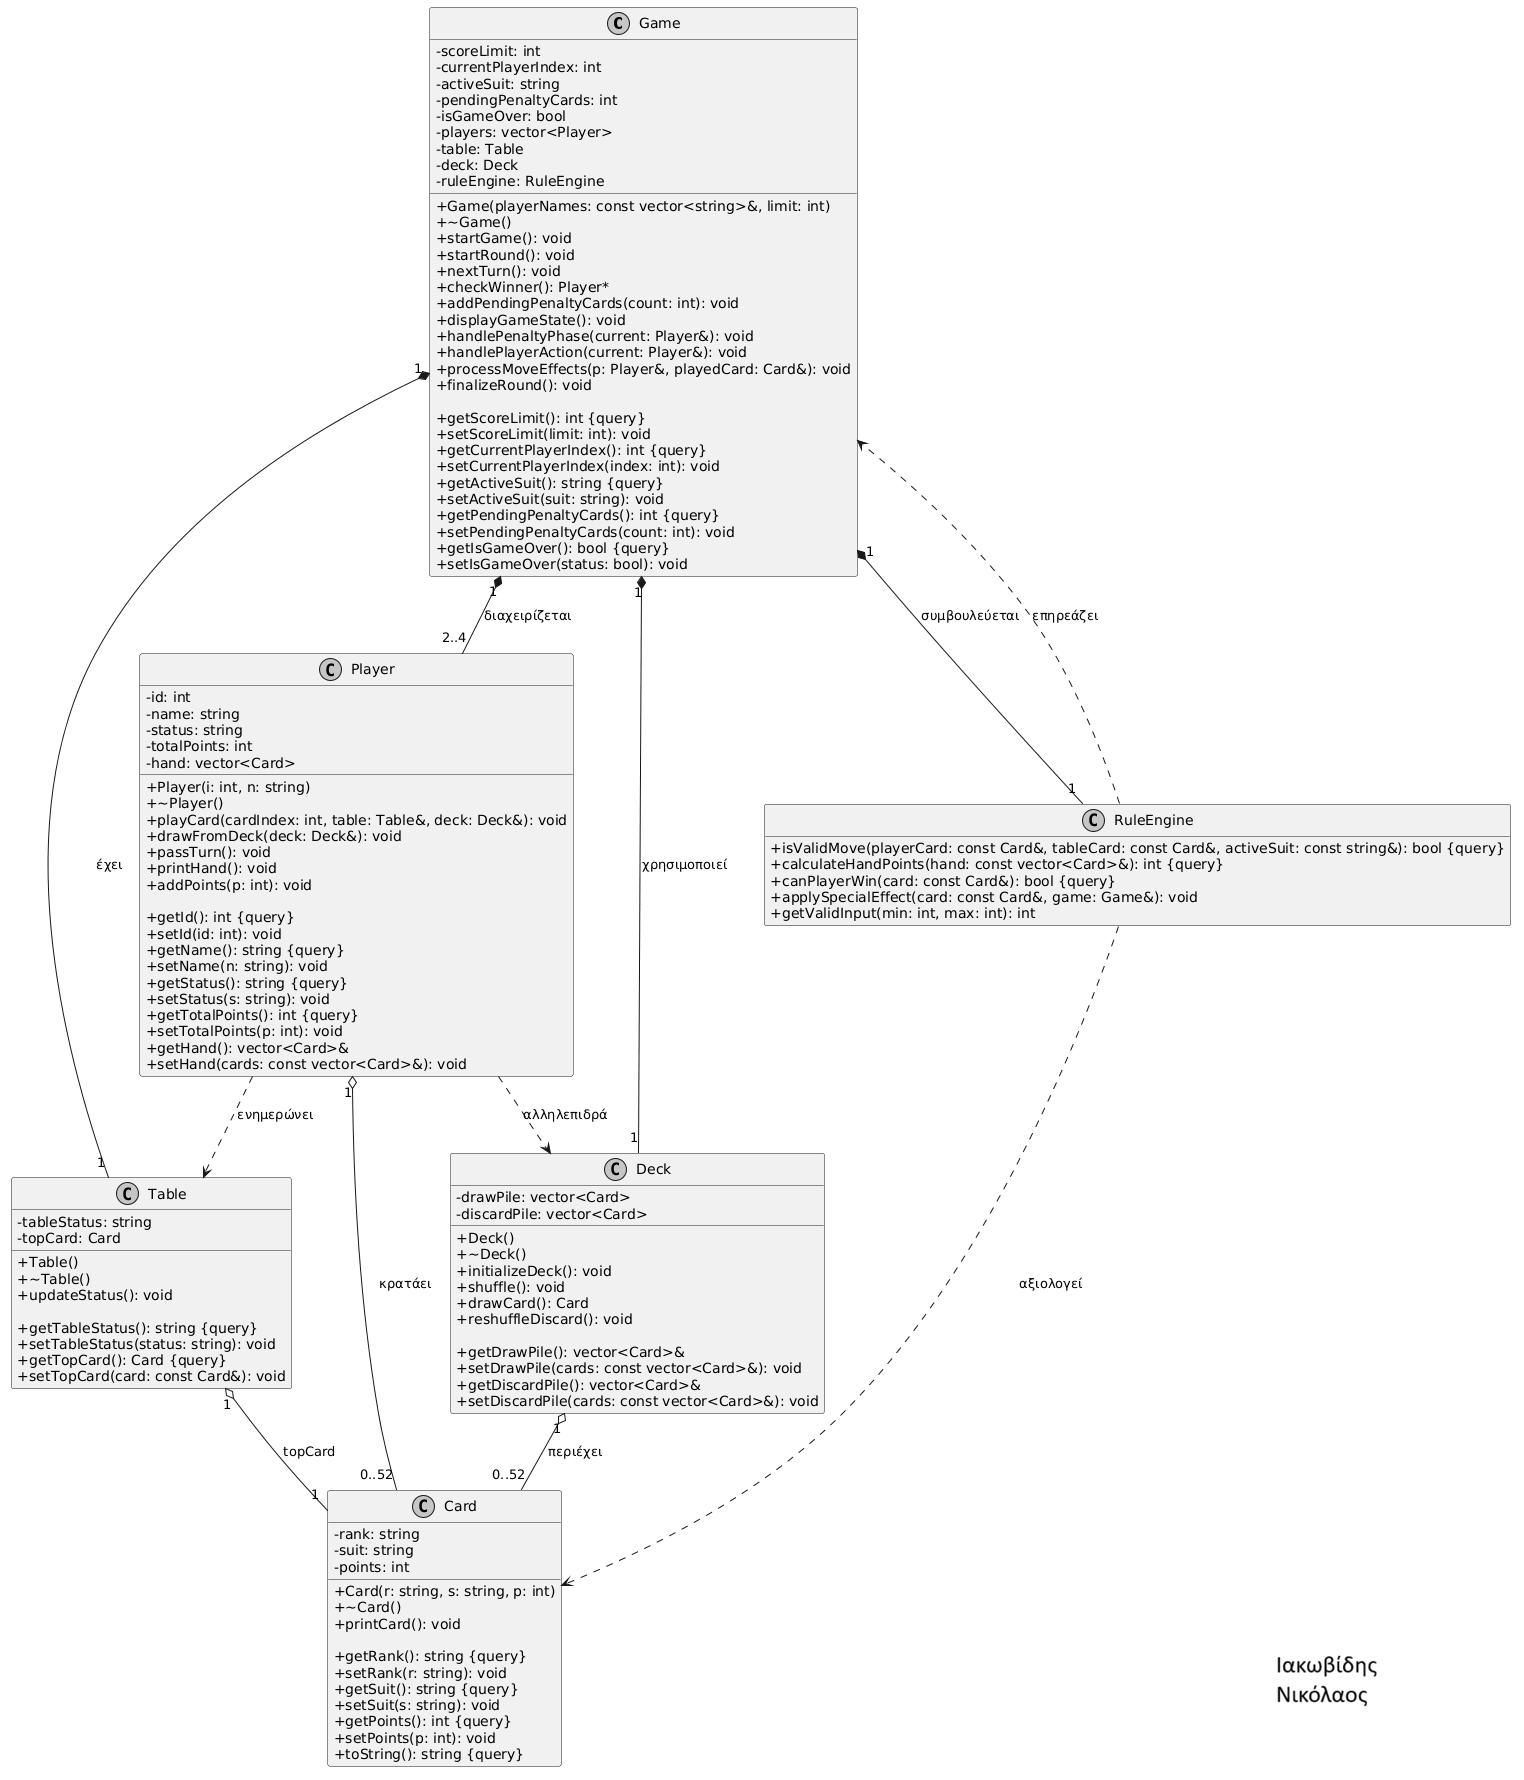

The diagram above was rendered by PlantUML. Its source (embedded in the PNG):
@startuml
skinparam classAttributeIconSize 0
skinparam monochrome true
skinparam shadowing false
hide empty members

' 1. Κλάση Game
class Game {
  ' --- Ιδιότητες (Attributes) ---
  - scoreLimit: int
  - currentPlayerIndex: int
  - activeSuit: string
  - pendingPenaltyCards: int
  - isGameOver: bool
  - players: vector<Player>
  - table: Table
  - deck: Deck
  - ruleEngine: RuleEngine

  ' --- Κύριες Μέθοδοι (Public) ---
  + Game(playerNames: const vector<string>&, limit: int)
  + ~Game()
  + startGame(): void
  + startRound(): void
  + nextTurn(): void
  + checkWinner(): Player*
  + addPendingPenaltyCards(count: int): void
  ' --- Βοηθητικές Μέθοδοι Διαχείρισης Ροής ---
  ' Αυτές υλοποιούν το χειροκίνητο παιχνίδι
  + displayGameState(): void
  + handlePenaltyPhase(current: Player&): void
  + handlePlayerAction(current: Player&): void
  + processMoveEffects(p: Player&, playedCard: Card&): void
  + finalizeRound(): void

  ' --- Getters & Setters ---
  + getScoreLimit(): int {query}
  + setScoreLimit(limit: int): void
  + getCurrentPlayerIndex(): int {query}
  + setCurrentPlayerIndex(index: int): void
  + getActiveSuit(): string {query}
  + setActiveSuit(suit: string): void
  + getPendingPenaltyCards(): int {query}
  + setPendingPenaltyCards(count: int): void
  + getIsGameOver(): bool {query}
  + setIsGameOver(status: bool): void
}

' 2. Κλάση Table
class Table {
  - tableStatus: string
  - topCard: Card

  + Table()
  + ~Table()
  + updateStatus(): void

  + getTableStatus(): string {query}
  + setTableStatus(status: string): void
  + getTopCard(): Card {query}
  + setTopCard(card: const Card&): void
}

' 4. Κλάση Player
class Player {
  - id: int
  - name: string
  - status: string
  - totalPoints: int
  - hand: vector<Card>

  + Player(i: int, n: string)
  + ~Player()
  + playCard(cardIndex: int, table: Table&, deck: Deck&): void
  + drawFromDeck(deck: Deck&): void
  + passTurn(): void
  + printHand(): void
  + addPoints(p: int): void

  + getId(): int {query}
  + setId(id: int): void
  + getName(): string {query}
  + setName(n: string): void
  + getStatus(): string {query}
  + setStatus(s: string): void
  + getTotalPoints(): int {query}
  + setTotalPoints(p: int): void
  + getHand(): vector<Card>&
  + setHand(cards: const vector<Card>&): void
}

' 3. Κλάση Deck
class Deck {
  - drawPile: vector<Card>
  - discardPile: vector<Card>

  + Deck()
  + ~Deck()
  + initializeDeck(): void
  + shuffle(): void
  + drawCard(): Card
  + reshuffleDiscard(): void

  + getDrawPile(): vector<Card>&
  + setDrawPile(cards: const vector<Card>&): void
  + getDiscardPile(): vector<Card>&
  + setDiscardPile(cards: const vector<Card>&): void
}

' 5. Κλάση Card
class Card {
  - rank: string
  - suit: string
  - points: int

  + Card(r: string, s: string, p: int)
  + ~Card()
  + printCard(): void

  + getRank(): string {query}
  + setRank(r: string): void
  + getSuit(): string {query}
  + setSuit(s: string): void
  + getPoints(): int {query}
  + setPoints(p: int): void
  + toString(): string {query}
}

' 6. Κλάση RuleEngine
class RuleEngine {
  + isValidMove(playerCard: const Card&, tableCard: const Card&, activeSuit: const string&): bool {query}
  + calculateHandPoints(hand: const vector<Card>&): int {query}
  + canPlayerWin(card: const Card&): bool {query}
  + applySpecialEffect(card: const Card&, game: Game&): void
  + getValidInput(min: int, max: int): int
}

' --- Σχέσεις ---

Game "1" *-- "2..4" Player : "διαχειρίζεται"
Game "1" *-- "1" Table : "έχει"
Game "1" *-- "1" Deck : "χρησιμοποιεί"
Game "1" *-- "1" RuleEngine : "συμβουλεύεται"

Table "1" o-- "1" Card : "topCard"
Deck "1" o-- "0..52" Card : "περιέχει"
Player "1" o-- "0..52" Card : "κρατάει"

RuleEngine ..> Card : "αξιολογεί"
RuleEngine ..> Game : "επηρεάζει"
Player ..> Table : "ενημερώνει"
Player ..> Deck : "αλληλεπιδρά"
@enduml